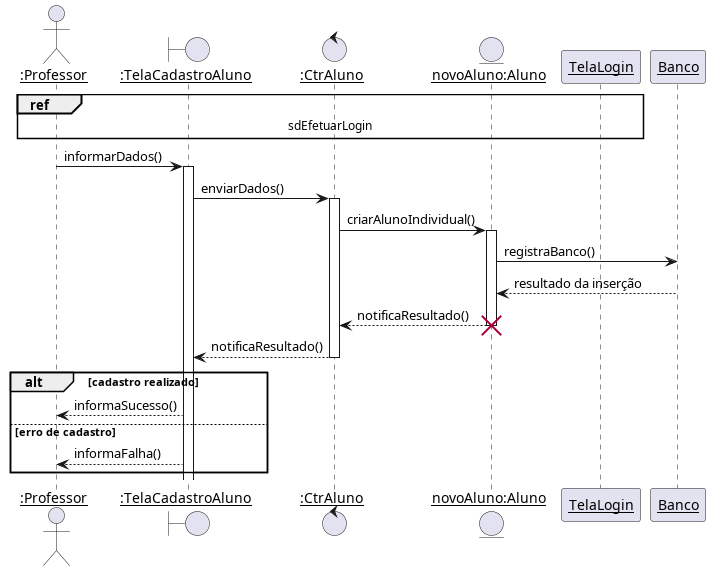

The diagram above was rendered by PlantUML. Its source (embedded in the PNG):
@startuml
skinparam sequenceParticipant underline

actor ":Professor" as Professor
boundary ":TelaCadastroAluno" as TelaCadastroAluno
control ":CtrAluno" as CtrAluno
entity "novoAluno:Aluno" as novoAluno

ref over Professor, TelaLogin : sdEfetuarLogin

Professor -> TelaCadastroAluno ++: informarDados()
TelaCadastroAluno -> CtrAluno ++: enviarDados()
CtrAluno -> novoAluno ++: criarAlunoIndividual()
novoAluno -> Banco : registraBanco()
Banco --> novoAluno : resultado da inserção
novoAluno --> CtrAluno --: notificaResultado()
destroy novoAluno
CtrAluno --> TelaCadastroAluno --: notificaResultado()

alt cadastro realizado
    TelaCadastroAluno --> Professor : informaSucesso()
else erro de cadastro
    TelaCadastroAluno --> Professor : informaFalha()
end
@enduml